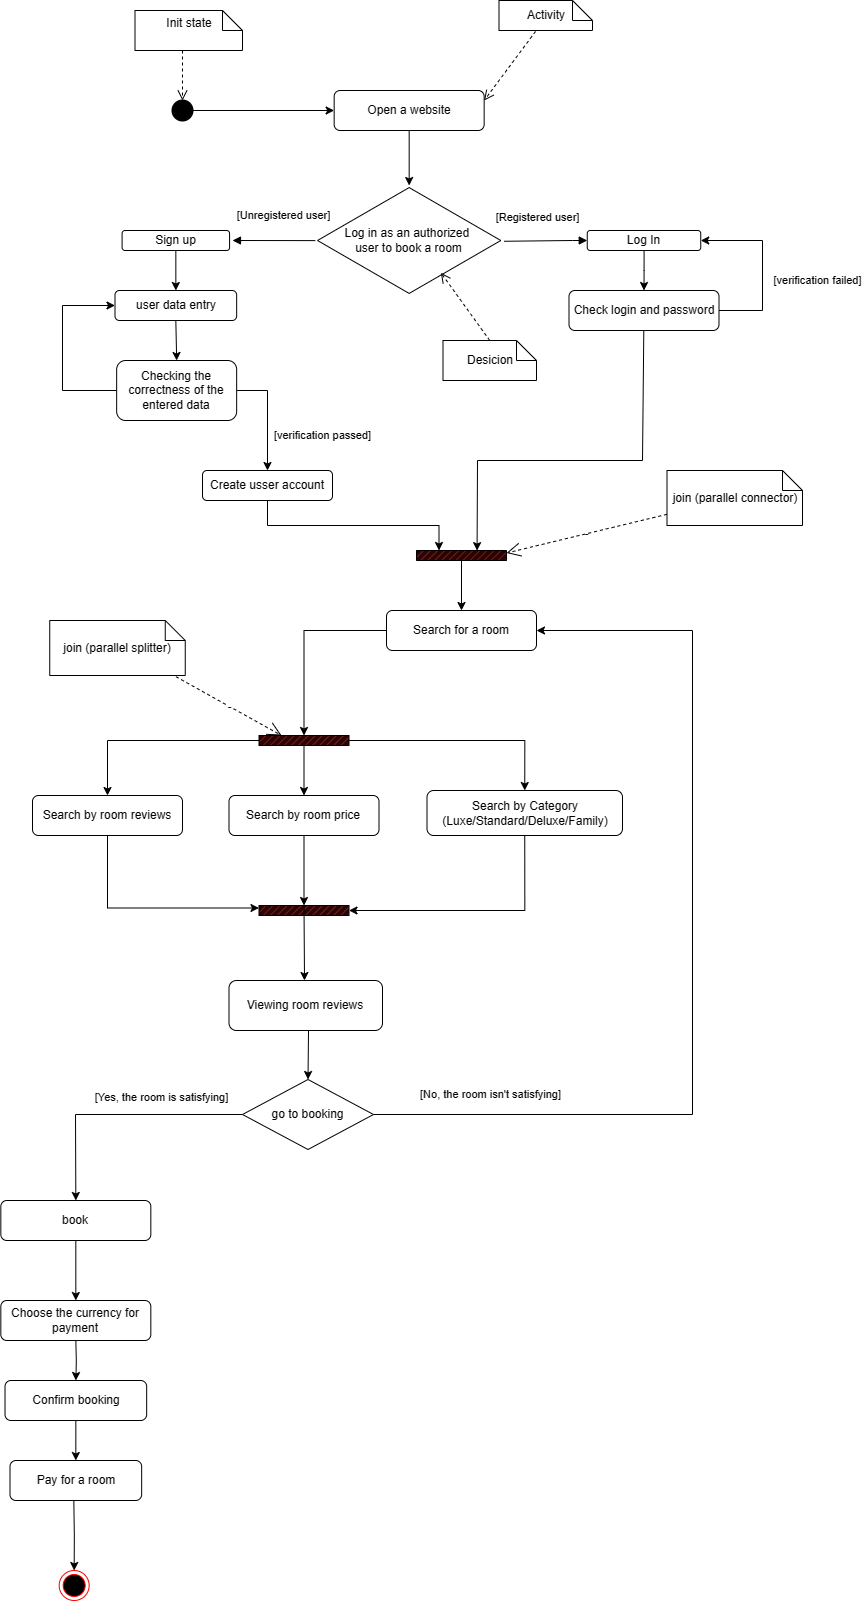

The diagram above was exported from draw.io. Its source (the exported page's mxGraphModel, read from the mxfile embedded in the PNG):
<mxGraphModel dx="1795" dy="493" grid="1" gridSize="10" guides="1" tooltips="1" connect="1" arrows="1" fold="1" page="1" pageScale="1" pageWidth="827" pageHeight="1169" math="0" shadow="0">
  <root>
    <mxCell id="0" />
    <mxCell id="1" parent="0" />
    <mxCell id="txK_vcDwyt-smCfSmoeM-4" value="" style="edgeStyle=orthogonalEdgeStyle;rounded=0;orthogonalLoop=1;jettySize=auto;html=1;" edge="1" parent="1" source="CK1jUhTTW7ounfkzw69f-3" target="CK1jUhTTW7ounfkzw69f-4">
      <mxGeometry relative="1" as="geometry" />
    </mxCell>
    <mxCell id="CK1jUhTTW7ounfkzw69f-3" value="Open a website" style="rounded=1;whiteSpace=wrap;html=1;" parent="1" vertex="1">
      <mxGeometry x="241.66" y="110" width="150" height="40" as="geometry" />
    </mxCell>
    <mxCell id="CK1jUhTTW7ounfkzw69f-4" value="Log in as an authorized&amp;nbsp;&lt;div&gt;user to book a room&lt;/div&gt;" style="html=1;whiteSpace=wrap;aspect=fixed;shape=isoRectangle;" parent="1" vertex="1">
      <mxGeometry x="225.01" y="205" width="183.31" height="110" as="geometry" />
    </mxCell>
    <mxCell id="CK1jUhTTW7ounfkzw69f-84" style="edgeStyle=orthogonalEdgeStyle;rounded=0;orthogonalLoop=1;jettySize=auto;html=1;entryX=0.5;entryY=0;entryDx=0;entryDy=0;" parent="1" source="CK1jUhTTW7ounfkzw69f-11" target="CK1jUhTTW7ounfkzw69f-83" edge="1">
      <mxGeometry relative="1" as="geometry" />
    </mxCell>
    <mxCell id="CK1jUhTTW7ounfkzw69f-11" value="Log In" style="rounded=1;whiteSpace=wrap;html=1;" parent="1" vertex="1">
      <mxGeometry x="494.75" y="250" width="113.5" height="20" as="geometry" />
    </mxCell>
    <mxCell id="CK1jUhTTW7ounfkzw69f-50" style="edgeStyle=orthogonalEdgeStyle;rounded=0;orthogonalLoop=1;jettySize=auto;html=1;" parent="1" source="CK1jUhTTW7ounfkzw69f-12" target="CK1jUhTTW7ounfkzw69f-48" edge="1">
      <mxGeometry relative="1" as="geometry" />
    </mxCell>
    <mxCell id="CK1jUhTTW7ounfkzw69f-12" value="Sign up" style="rounded=1;whiteSpace=wrap;html=1;" parent="1" vertex="1">
      <mxGeometry x="29.590000000000003" y="250" width="107.49" height="20" as="geometry" />
    </mxCell>
    <mxCell id="CK1jUhTTW7ounfkzw69f-13" value="" style="html=1;verticalAlign=bottom;endArrow=block;curved=0;rounded=0;exitX=-0.012;exitY=0.501;exitDx=0;exitDy=0;exitPerimeter=0;" parent="1" source="CK1jUhTTW7ounfkzw69f-4" edge="1">
      <mxGeometry width="80" relative="1" as="geometry">
        <mxPoint x="280" y="215" as="sourcePoint" />
        <mxPoint x="140" y="260" as="targetPoint" />
        <Array as="points" />
      </mxGeometry>
    </mxCell>
    <mxCell id="CK1jUhTTW7ounfkzw69f-15" value="[Unregistered user]" style="edgeLabel;html=1;align=center;verticalAlign=middle;resizable=0;points=[];" parent="CK1jUhTTW7ounfkzw69f-13" vertex="1" connectable="0">
      <mxGeometry x="0.2485" y="-2" relative="1" as="geometry">
        <mxPoint x="19" y="-23" as="offset" />
      </mxGeometry>
    </mxCell>
    <mxCell id="CK1jUhTTW7ounfkzw69f-14" value="" style="html=1;verticalAlign=bottom;endArrow=block;curved=0;rounded=0;exitX=1.018;exitY=0.507;exitDx=0;exitDy=0;exitPerimeter=0;" parent="1" source="CK1jUhTTW7ounfkzw69f-4" target="CK1jUhTTW7ounfkzw69f-11" edge="1">
      <mxGeometry width="80" relative="1" as="geometry">
        <mxPoint x="360" y="215" as="sourcePoint" />
        <mxPoint x="177" y="290" as="targetPoint" />
        <Array as="points">
          <mxPoint x="480" y="260" />
          <mxPoint x="490" y="260" />
        </Array>
      </mxGeometry>
    </mxCell>
    <mxCell id="CK1jUhTTW7ounfkzw69f-59" value="[Registered user]" style="edgeLabel;html=1;align=center;verticalAlign=middle;resizable=0;points=[];" parent="CK1jUhTTW7ounfkzw69f-14" vertex="1" connectable="0">
      <mxGeometry x="0.4757" y="3" relative="1" as="geometry">
        <mxPoint x="-29" y="-20" as="offset" />
      </mxGeometry>
    </mxCell>
    <mxCell id="CK1jUhTTW7ounfkzw69f-17" value="Search for a room" style="rounded=1;whiteSpace=wrap;html=1;" parent="1" vertex="1">
      <mxGeometry x="293.99999999999994" y="630" width="150" height="40" as="geometry" />
    </mxCell>
    <mxCell id="CK1jUhTTW7ounfkzw69f-18" value="Search by room reviews" style="rounded=1;whiteSpace=wrap;html=1;" parent="1" vertex="1">
      <mxGeometry x="-60.00000000000006" y="815" width="150" height="40" as="geometry" />
    </mxCell>
    <mxCell id="CK1jUhTTW7ounfkzw69f-19" value="Search by room price" style="rounded=1;whiteSpace=wrap;html=1;" parent="1" vertex="1">
      <mxGeometry x="136.49999999999994" y="815" width="150" height="40" as="geometry" />
    </mxCell>
    <mxCell id="CK1jUhTTW7ounfkzw69f-20" value="Search by Category (Luxe/Standard/Deluxe/Family)" style="rounded=1;whiteSpace=wrap;html=1;" parent="1" vertex="1">
      <mxGeometry x="334.5" y="810" width="195.5" height="45" as="geometry" />
    </mxCell>
    <mxCell id="CK1jUhTTW7ounfkzw69f-32" style="edgeStyle=orthogonalEdgeStyle;rounded=0;orthogonalLoop=1;jettySize=auto;html=1;entryX=0.5;entryY=0;entryDx=0;entryDy=0;" parent="1" source="CK1jUhTTW7ounfkzw69f-23" target="CK1jUhTTW7ounfkzw69f-18" edge="1">
      <mxGeometry relative="1" as="geometry">
        <mxPoint x="6.5" y="815" as="targetPoint" />
      </mxGeometry>
    </mxCell>
    <mxCell id="CK1jUhTTW7ounfkzw69f-33" style="edgeStyle=orthogonalEdgeStyle;rounded=0;orthogonalLoop=1;jettySize=auto;html=1;exitX=0.5;exitY=1;exitDx=0;exitDy=0;exitPerimeter=0;entryX=0.5;entryY=0;entryDx=0;entryDy=0;" parent="1" source="CK1jUhTTW7ounfkzw69f-23" target="CK1jUhTTW7ounfkzw69f-19" edge="1">
      <mxGeometry relative="1" as="geometry" />
    </mxCell>
    <mxCell id="CK1jUhTTW7ounfkzw69f-34" style="edgeStyle=orthogonalEdgeStyle;rounded=0;orthogonalLoop=1;jettySize=auto;html=1;exitX=1;exitY=0.5;exitDx=0;exitDy=0;exitPerimeter=0;entryX=0.5;entryY=0;entryDx=0;entryDy=0;" parent="1" source="CK1jUhTTW7ounfkzw69f-23" target="CK1jUhTTW7ounfkzw69f-20" edge="1">
      <mxGeometry relative="1" as="geometry">
        <mxPoint x="412" y="815" as="targetPoint" />
      </mxGeometry>
    </mxCell>
    <mxCell id="CK1jUhTTW7ounfkzw69f-23" value="" style="verticalLabelPosition=bottom;verticalAlign=top;html=1;shape=mxgraph.basic.patternFillRect;fillStyle=diag;step=5;fillStrokeWidth=0.2;fillStrokeColor=#dddddd;fillColor=#330000;" parent="1" vertex="1">
      <mxGeometry x="166.5" y="755" width="90" height="10" as="geometry" />
    </mxCell>
    <mxCell id="CK1jUhTTW7ounfkzw69f-28" value="" style="verticalLabelPosition=bottom;verticalAlign=top;html=1;shape=mxgraph.basic.patternFillRect;fillStyle=diag;step=5;fillStrokeWidth=0.2;fillStrokeColor=#dddddd;fillColor=#330000;" parent="1" vertex="1">
      <mxGeometry x="166.5" y="925" width="90" height="10" as="geometry" />
    </mxCell>
    <mxCell id="CK1jUhTTW7ounfkzw69f-31" style="edgeStyle=orthogonalEdgeStyle;rounded=0;orthogonalLoop=1;jettySize=auto;html=1;entryX=0.5;entryY=0;entryDx=0;entryDy=0;entryPerimeter=0;" parent="1" source="CK1jUhTTW7ounfkzw69f-17" target="CK1jUhTTW7ounfkzw69f-23" edge="1">
      <mxGeometry relative="1" as="geometry" />
    </mxCell>
    <mxCell id="CK1jUhTTW7ounfkzw69f-35" style="edgeStyle=orthogonalEdgeStyle;rounded=0;orthogonalLoop=1;jettySize=auto;html=1;entryX=0;entryY=0.25;entryDx=0;entryDy=0;entryPerimeter=0;exitX=0.5;exitY=1;exitDx=0;exitDy=0;" parent="1" source="CK1jUhTTW7ounfkzw69f-18" target="CK1jUhTTW7ounfkzw69f-28" edge="1">
      <mxGeometry relative="1" as="geometry">
        <mxPoint y="915" as="sourcePoint" />
      </mxGeometry>
    </mxCell>
    <mxCell id="CK1jUhTTW7ounfkzw69f-36" style="edgeStyle=orthogonalEdgeStyle;rounded=0;orthogonalLoop=1;jettySize=auto;html=1;exitX=0.5;exitY=1;exitDx=0;exitDy=0;entryX=0.5;entryY=0;entryDx=0;entryDy=0;entryPerimeter=0;" parent="1" source="CK1jUhTTW7ounfkzw69f-19" target="CK1jUhTTW7ounfkzw69f-28" edge="1">
      <mxGeometry relative="1" as="geometry" />
    </mxCell>
    <mxCell id="CK1jUhTTW7ounfkzw69f-37" style="edgeStyle=orthogonalEdgeStyle;rounded=0;orthogonalLoop=1;jettySize=auto;html=1;exitX=0.5;exitY=1;exitDx=0;exitDy=0;entryX=1;entryY=0.5;entryDx=0;entryDy=0;entryPerimeter=0;" parent="1" source="CK1jUhTTW7ounfkzw69f-20" target="CK1jUhTTW7ounfkzw69f-28" edge="1">
      <mxGeometry relative="1" as="geometry">
        <mxPoint x="412" y="855" as="sourcePoint" />
      </mxGeometry>
    </mxCell>
    <mxCell id="CK1jUhTTW7ounfkzw69f-41" style="edgeStyle=orthogonalEdgeStyle;rounded=0;orthogonalLoop=1;jettySize=auto;html=1;entryX=0.5;entryY=0;entryDx=0;entryDy=0;" parent="1" target="CK1jUhTTW7ounfkzw69f-39" edge="1">
      <mxGeometry relative="1" as="geometry">
        <mxPoint x="-16.66000000000014" y="1360" as="sourcePoint" />
      </mxGeometry>
    </mxCell>
    <mxCell id="CK1jUhTTW7ounfkzw69f-43" style="edgeStyle=orthogonalEdgeStyle;rounded=0;orthogonalLoop=1;jettySize=auto;html=1;entryX=0.5;entryY=0;entryDx=0;entryDy=0;" parent="1" target="CK1jUhTTW7ounfkzw69f-42" edge="1">
      <mxGeometry relative="1" as="geometry">
        <mxPoint x="-18.67" y="1520" as="sourcePoint" />
      </mxGeometry>
    </mxCell>
    <mxCell id="CK1jUhTTW7ounfkzw69f-39" value="Confirm booking" style="rounded=1;whiteSpace=wrap;html=1;" parent="1" vertex="1">
      <mxGeometry x="-87.49" y="1400" width="141.66" height="40" as="geometry" />
    </mxCell>
    <mxCell id="CK1jUhTTW7ounfkzw69f-42" value="" style="ellipse;html=1;shape=endState;fillColor=#000000;strokeColor=#ff0000;" parent="1" vertex="1">
      <mxGeometry x="-33.33" y="1590" width="30" height="30" as="geometry" />
    </mxCell>
    <mxCell id="CK1jUhTTW7ounfkzw69f-45" style="edgeStyle=orthogonalEdgeStyle;rounded=0;orthogonalLoop=1;jettySize=auto;html=1;entryX=0;entryY=0.5;entryDx=0;entryDy=0;" parent="1" source="CK1jUhTTW7ounfkzw69f-44" target="CK1jUhTTW7ounfkzw69f-3" edge="1">
      <mxGeometry relative="1" as="geometry" />
    </mxCell>
    <mxCell id="CK1jUhTTW7ounfkzw69f-44" value="" style="strokeWidth=2;html=1;shape=mxgraph.flowchart.start_2;whiteSpace=wrap;fillColor=#000000;" parent="1" vertex="1">
      <mxGeometry x="80" y="120" width="20" height="20" as="geometry" />
    </mxCell>
    <mxCell id="CK1jUhTTW7ounfkzw69f-47" value="" style="html=1;verticalAlign=bottom;endArrow=open;dashed=1;endSize=8;curved=0;rounded=0;exitX=0.5;exitY=1;exitDx=0;exitDy=0;entryX=0.5;entryY=0;entryDx=0;entryDy=0;entryPerimeter=0;" parent="1" target="CK1jUhTTW7ounfkzw69f-44" edge="1">
      <mxGeometry relative="1" as="geometry">
        <mxPoint x="90" y="70" as="sourcePoint" />
        <mxPoint x="170" y="430" as="targetPoint" />
      </mxGeometry>
    </mxCell>
    <mxCell id="CK1jUhTTW7ounfkzw69f-48" value="user data entry" style="rounded=1;whiteSpace=wrap;html=1;" parent="1" vertex="1">
      <mxGeometry x="22.5" y="310" width="121.66" height="30" as="geometry" />
    </mxCell>
    <mxCell id="CK1jUhTTW7ounfkzw69f-63" style="edgeStyle=orthogonalEdgeStyle;rounded=0;orthogonalLoop=1;jettySize=auto;html=1;entryX=0.5;entryY=0;entryDx=0;entryDy=0;exitX=1;exitY=0.5;exitDx=0;exitDy=0;" parent="1" source="txK_vcDwyt-smCfSmoeM-10" target="CK1jUhTTW7ounfkzw69f-52" edge="1">
      <mxGeometry relative="1" as="geometry" />
    </mxCell>
    <mxCell id="CK1jUhTTW7ounfkzw69f-64" value="[verification passed]" style="edgeLabel;html=1;align=center;verticalAlign=middle;resizable=0;points=[];" parent="CK1jUhTTW7ounfkzw69f-63" vertex="1" connectable="0">
      <mxGeometry x="-0.0154" y="1" relative="1" as="geometry">
        <mxPoint x="54" y="21" as="offset" />
      </mxGeometry>
    </mxCell>
    <mxCell id="CK1jUhTTW7ounfkzw69f-52" value="Create usser account" style="rounded=1;whiteSpace=wrap;html=1;" parent="1" vertex="1">
      <mxGeometry x="110" y="490" width="130" height="30" as="geometry" />
    </mxCell>
    <mxCell id="CK1jUhTTW7ounfkzw69f-82" style="edgeStyle=orthogonalEdgeStyle;rounded=0;orthogonalLoop=1;jettySize=auto;html=1;entryX=0.5;entryY=0;entryDx=0;entryDy=0;" parent="1" source="CK1jUhTTW7ounfkzw69f-65" target="CK1jUhTTW7ounfkzw69f-17" edge="1">
      <mxGeometry relative="1" as="geometry" />
    </mxCell>
    <mxCell id="CK1jUhTTW7ounfkzw69f-65" value="" style="verticalLabelPosition=bottom;verticalAlign=top;html=1;shape=mxgraph.basic.patternFillRect;fillStyle=diag;step=5;fillStrokeWidth=0.2;fillStrokeColor=#dddddd;fillColor=#330000;" parent="1" vertex="1">
      <mxGeometry x="324" y="570" width="90" height="10" as="geometry" />
    </mxCell>
    <mxCell id="CK1jUhTTW7ounfkzw69f-67" style="edgeStyle=orthogonalEdgeStyle;rounded=0;orthogonalLoop=1;jettySize=auto;html=1;entryX=0.25;entryY=0;entryDx=0;entryDy=0;entryPerimeter=0;exitX=0.5;exitY=1;exitDx=0;exitDy=0;" parent="1" source="CK1jUhTTW7ounfkzw69f-52" target="CK1jUhTTW7ounfkzw69f-65" edge="1">
      <mxGeometry relative="1" as="geometry" />
    </mxCell>
    <mxCell id="CK1jUhTTW7ounfkzw69f-83" value="Check login and password" style="rounded=1;whiteSpace=wrap;html=1;" parent="1" vertex="1">
      <mxGeometry x="476.5" y="310" width="150" height="40" as="geometry" />
    </mxCell>
    <mxCell id="txK_vcDwyt-smCfSmoeM-1" value="&lt;span style=&quot;background-color: initial;&quot;&gt;Init state&lt;/span&gt;&lt;div&gt;&lt;div&gt;&lt;div&gt;&lt;br&gt;&lt;/div&gt;&lt;/div&gt;&lt;/div&gt;" style="shape=note;size=20;whiteSpace=wrap;html=1;align=center;" vertex="1" parent="1">
      <mxGeometry x="42.5" y="30" width="107.5" height="40" as="geometry" />
    </mxCell>
    <mxCell id="txK_vcDwyt-smCfSmoeM-2" value="Activity" style="shape=note;size=20;whiteSpace=wrap;html=1;" vertex="1" parent="1">
      <mxGeometry x="406.5" y="20" width="93.5" height="30" as="geometry" />
    </mxCell>
    <mxCell id="txK_vcDwyt-smCfSmoeM-3" value="" style="html=1;verticalAlign=bottom;endArrow=open;dashed=1;endSize=8;curved=0;rounded=0;exitX=0.391;exitY=1.032;exitDx=0;exitDy=0;entryX=1;entryY=0.25;entryDx=0;entryDy=0;exitPerimeter=0;" edge="1" parent="1" source="txK_vcDwyt-smCfSmoeM-2" target="CK1jUhTTW7ounfkzw69f-3">
      <mxGeometry relative="1" as="geometry">
        <mxPoint x="100" y="80" as="sourcePoint" />
        <mxPoint x="100" y="130" as="targetPoint" />
      </mxGeometry>
    </mxCell>
    <mxCell id="txK_vcDwyt-smCfSmoeM-5" value="Desicion" style="shape=note;size=20;whiteSpace=wrap;html=1;" vertex="1" parent="1">
      <mxGeometry x="350.5" y="360" width="93.5" height="40" as="geometry" />
    </mxCell>
    <mxCell id="txK_vcDwyt-smCfSmoeM-6" value="" style="html=1;verticalAlign=bottom;endArrow=open;dashed=1;endSize=8;curved=0;rounded=0;exitX=0.5;exitY=0;exitDx=0;exitDy=0;exitPerimeter=0;entryX=0.673;entryY=0.793;entryDx=0;entryDy=0;entryPerimeter=0;" edge="1" parent="1" source="txK_vcDwyt-smCfSmoeM-5" target="CK1jUhTTW7ounfkzw69f-4">
      <mxGeometry relative="1" as="geometry">
        <mxPoint x="463" y="82" as="sourcePoint" />
        <mxPoint x="402" y="130" as="targetPoint" />
      </mxGeometry>
    </mxCell>
    <mxCell id="txK_vcDwyt-smCfSmoeM-10" value="Checking the correctness of the entered data" style="rounded=1;whiteSpace=wrap;html=1;" vertex="1" parent="1">
      <mxGeometry x="24.160000000000025" y="380" width="120" height="60" as="geometry" />
    </mxCell>
    <mxCell id="txK_vcDwyt-smCfSmoeM-12" value="" style="endArrow=classic;html=1;rounded=0;entryX=0.5;entryY=0;entryDx=0;entryDy=0;exitX=0.5;exitY=1;exitDx=0;exitDy=0;" edge="1" parent="1" source="CK1jUhTTW7ounfkzw69f-48" target="txK_vcDwyt-smCfSmoeM-10">
      <mxGeometry width="50" height="50" relative="1" as="geometry">
        <mxPoint x="320" y="460" as="sourcePoint" />
        <mxPoint x="370" y="410" as="targetPoint" />
      </mxGeometry>
    </mxCell>
    <mxCell id="txK_vcDwyt-smCfSmoeM-13" value="" style="endArrow=classic;html=1;rounded=0;exitX=0;exitY=0.5;exitDx=0;exitDy=0;entryX=0;entryY=0.5;entryDx=0;entryDy=0;entryPerimeter=0;" edge="1" parent="1" source="txK_vcDwyt-smCfSmoeM-10" target="CK1jUhTTW7ounfkzw69f-48">
      <mxGeometry width="50" height="50" relative="1" as="geometry">
        <mxPoint x="320" y="400" as="sourcePoint" />
        <mxPoint x="370" y="350" as="targetPoint" />
        <Array as="points">
          <mxPoint x="-30" y="410" />
          <mxPoint x="-30" y="325" />
        </Array>
      </mxGeometry>
    </mxCell>
    <mxCell id="txK_vcDwyt-smCfSmoeM-14" value="[verification failed]" style="edgeLabel;html=1;align=center;verticalAlign=middle;resizable=0;points=[];" vertex="1" connectable="0" parent="1">
      <mxGeometry x="724.5040135351717" y="300.00323033852226" as="geometry" />
    </mxCell>
    <mxCell id="txK_vcDwyt-smCfSmoeM-18" value="" style="endArrow=classic;html=1;rounded=0;entryX=0.673;entryY=0.013;entryDx=0;entryDy=0;entryPerimeter=0;" edge="1" parent="1" source="CK1jUhTTW7ounfkzw69f-83" target="CK1jUhTTW7ounfkzw69f-65">
      <mxGeometry width="50" height="50" relative="1" as="geometry">
        <mxPoint x="330" y="450" as="sourcePoint" />
        <mxPoint x="551.5" y="390" as="targetPoint" />
        <Array as="points">
          <mxPoint x="550" y="480" />
          <mxPoint x="385" y="480" />
        </Array>
      </mxGeometry>
    </mxCell>
    <mxCell id="txK_vcDwyt-smCfSmoeM-20" value="" style="endArrow=classic;html=1;rounded=0;entryX=1;entryY=0.5;entryDx=0;entryDy=0;exitX=1;exitY=0.5;exitDx=0;exitDy=0;" edge="1" parent="1" source="CK1jUhTTW7ounfkzw69f-83" target="CK1jUhTTW7ounfkzw69f-11">
      <mxGeometry width="50" height="50" relative="1" as="geometry">
        <mxPoint x="390" y="450" as="sourcePoint" />
        <mxPoint x="440" y="400" as="targetPoint" />
        <Array as="points">
          <mxPoint x="670" y="330" />
          <mxPoint x="670" y="260" />
        </Array>
      </mxGeometry>
    </mxCell>
    <mxCell id="txK_vcDwyt-smCfSmoeM-22" value="join (parallel connector)" style="shape=note;size=20;whiteSpace=wrap;html=1;" vertex="1" parent="1">
      <mxGeometry x="574.5" y="490" width="135.5" height="55" as="geometry" />
    </mxCell>
    <mxCell id="txK_vcDwyt-smCfSmoeM-23" value="-" style="endArrow=open;endSize=12;dashed=1;html=1;rounded=0;entryX=1;entryY=0.25;entryDx=0;entryDy=0;entryPerimeter=0;" edge="1" parent="1" source="txK_vcDwyt-smCfSmoeM-22" target="CK1jUhTTW7ounfkzw69f-65">
      <mxGeometry width="160" relative="1" as="geometry">
        <mxPoint x="370" y="450" as="sourcePoint" />
        <mxPoint x="530" y="450" as="targetPoint" />
      </mxGeometry>
    </mxCell>
    <mxCell id="txK_vcDwyt-smCfSmoeM-24" value="join (parallel splitter)" style="shape=note;size=20;whiteSpace=wrap;html=1;" vertex="1" parent="1">
      <mxGeometry x="-42.75" y="640" width="135.5" height="55" as="geometry" />
    </mxCell>
    <mxCell id="txK_vcDwyt-smCfSmoeM-25" value="-" style="endArrow=open;endSize=12;dashed=1;html=1;rounded=0;entryX=0.25;entryY=0;entryDx=0;entryDy=0;entryPerimeter=0;exitX=0.931;exitY=1.021;exitDx=0;exitDy=0;exitPerimeter=0;" edge="1" parent="1" source="txK_vcDwyt-smCfSmoeM-24" target="CK1jUhTTW7ounfkzw69f-23">
      <mxGeometry width="160" relative="1" as="geometry">
        <mxPoint x="351" y="700.0000000000002" as="sourcePoint" />
        <mxPoint x="184" y="568" as="targetPoint" />
      </mxGeometry>
    </mxCell>
    <mxCell id="txK_vcDwyt-smCfSmoeM-26" value="Viewing room reviews" style="rounded=1;whiteSpace=wrap;html=1;" vertex="1" parent="1">
      <mxGeometry x="136.5" y="1000" width="153.5" height="50" as="geometry" />
    </mxCell>
    <mxCell id="txK_vcDwyt-smCfSmoeM-27" value="" style="endArrow=classic;html=1;rounded=0;exitX=0.5;exitY=0;exitDx=0;exitDy=0;exitPerimeter=0;" edge="1" parent="1" source="CK1jUhTTW7ounfkzw69f-28">
      <mxGeometry width="50" height="50" relative="1" as="geometry">
        <mxPoint x="140" y="1000" as="sourcePoint" />
        <mxPoint x="212" y="1000" as="targetPoint" />
      </mxGeometry>
    </mxCell>
    <mxCell id="txK_vcDwyt-smCfSmoeM-28" value="go to booking" style="rhombus;whiteSpace=wrap;html=1;" vertex="1" parent="1">
      <mxGeometry x="150" y="1099" width="131" height="70" as="geometry" />
    </mxCell>
    <mxCell id="txK_vcDwyt-smCfSmoeM-30" value="" style="endArrow=classic;html=1;rounded=0;entryX=0.5;entryY=0;entryDx=0;entryDy=0;exitX=0.518;exitY=0.989;exitDx=0;exitDy=0;exitPerimeter=0;" edge="1" parent="1" source="txK_vcDwyt-smCfSmoeM-26" target="txK_vcDwyt-smCfSmoeM-28">
      <mxGeometry width="50" height="50" relative="1" as="geometry">
        <mxPoint x="140" y="1160" as="sourcePoint" />
        <mxPoint x="190" y="1110" as="targetPoint" />
      </mxGeometry>
    </mxCell>
    <mxCell id="txK_vcDwyt-smCfSmoeM-31" value="book" style="rounded=1;whiteSpace=wrap;html=1;" vertex="1" parent="1">
      <mxGeometry x="-91.67000000000007" y="1220" width="150" height="40" as="geometry" />
    </mxCell>
    <mxCell id="txK_vcDwyt-smCfSmoeM-33" value="" style="endArrow=classic;html=1;rounded=0;entryX=0.5;entryY=0;entryDx=0;entryDy=0;exitX=0;exitY=0.5;exitDx=0;exitDy=0;" edge="1" parent="1" source="txK_vcDwyt-smCfSmoeM-28" target="txK_vcDwyt-smCfSmoeM-31">
      <mxGeometry width="50" height="50" relative="1" as="geometry">
        <mxPoint x="100" y="1250" as="sourcePoint" />
        <mxPoint x="150" y="1200" as="targetPoint" />
        <Array as="points">
          <mxPoint x="-17" y="1134" />
        </Array>
      </mxGeometry>
    </mxCell>
    <mxCell id="txK_vcDwyt-smCfSmoeM-34" value="[Yes, the room is satisfying]" style="edgeLabel;html=1;align=center;verticalAlign=middle;resizable=0;points=[];" vertex="1" connectable="0" parent="1">
      <mxGeometry x="70" y="1109.9953846153844" as="geometry">
        <mxPoint x="-1" y="7" as="offset" />
      </mxGeometry>
    </mxCell>
    <mxCell id="txK_vcDwyt-smCfSmoeM-35" value="" style="endArrow=classic;html=1;rounded=0;entryX=1;entryY=0.5;entryDx=0;entryDy=0;exitX=1;exitY=0.5;exitDx=0;exitDy=0;" edge="1" parent="1" source="txK_vcDwyt-smCfSmoeM-28" target="CK1jUhTTW7ounfkzw69f-17">
      <mxGeometry width="50" height="50" relative="1" as="geometry">
        <mxPoint x="180" y="1230" as="sourcePoint" />
        <mxPoint x="230" y="1180" as="targetPoint" />
        <Array as="points">
          <mxPoint x="600" y="1134" />
          <mxPoint x="600" y="650" />
        </Array>
      </mxGeometry>
    </mxCell>
    <mxCell id="txK_vcDwyt-smCfSmoeM-36" value="[No, the room isn't satisfying]" style="edgeLabel;html=1;align=center;verticalAlign=middle;resizable=0;points=[];" vertex="1" connectable="0" parent="1">
      <mxGeometry x="414" y="1119.9953846153844" as="geometry">
        <mxPoint x="-16" y="-6" as="offset" />
      </mxGeometry>
    </mxCell>
    <mxCell id="txK_vcDwyt-smCfSmoeM-37" value="Choose the currency for payment" style="rounded=1;whiteSpace=wrap;html=1;" vertex="1" parent="1">
      <mxGeometry x="-91.67000000000007" y="1320" width="150" height="40" as="geometry" />
    </mxCell>
    <mxCell id="txK_vcDwyt-smCfSmoeM-38" value="" style="endArrow=classic;html=1;rounded=0;entryX=0.5;entryY=0;entryDx=0;entryDy=0;exitX=0.5;exitY=1;exitDx=0;exitDy=0;" edge="1" parent="1" source="txK_vcDwyt-smCfSmoeM-31" target="txK_vcDwyt-smCfSmoeM-37">
      <mxGeometry width="50" height="50" relative="1" as="geometry">
        <mxPoint x="150" y="1350" as="sourcePoint" />
        <mxPoint x="200" y="1300" as="targetPoint" />
      </mxGeometry>
    </mxCell>
    <mxCell id="txK_vcDwyt-smCfSmoeM-39" value="Pay for a room" style="rounded=1;whiteSpace=wrap;html=1;" vertex="1" parent="1">
      <mxGeometry x="-82.5" y="1480" width="131.66" height="40" as="geometry" />
    </mxCell>
    <mxCell id="txK_vcDwyt-smCfSmoeM-40" value="" style="endArrow=classic;html=1;rounded=0;exitX=0.5;exitY=1;exitDx=0;exitDy=0;entryX=0.5;entryY=0;entryDx=0;entryDy=0;" edge="1" parent="1" source="CK1jUhTTW7ounfkzw69f-39" target="txK_vcDwyt-smCfSmoeM-39">
      <mxGeometry width="50" height="50" relative="1" as="geometry">
        <mxPoint x="170" y="1450" as="sourcePoint" />
        <mxPoint x="220" y="1400" as="targetPoint" />
      </mxGeometry>
    </mxCell>
  </root>
</mxGraphModel>